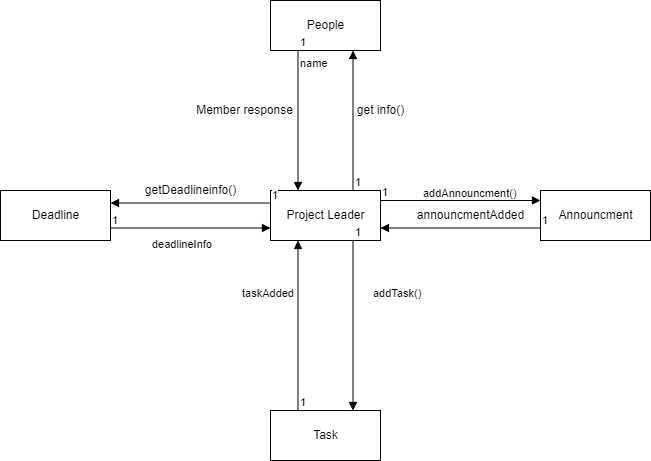

The diagram above was exported from draw.io. Its source (the exported page's mxGraphModel, read from the mxfile embedded in the PNG):
<mxGraphModel dx="1108" dy="553" grid="1" gridSize="10" guides="1" tooltips="1" connect="1" arrows="1" fold="1" page="1" pageScale="1" pageWidth="827" pageHeight="1169" math="0" shadow="0">
  <root>
    <mxCell id="0" />
    <mxCell id="1" parent="0" />
    <mxCell id="YWZ7oN1n_tuMjk61b_sE-1" value="Project Leader" style="html=1;" parent="1" vertex="1">
      <mxGeometry x="440" y="280" width="110" height="50" as="geometry" />
    </mxCell>
    <mxCell id="YWZ7oN1n_tuMjk61b_sE-2" value="Deadline" style="html=1;" parent="1" vertex="1">
      <mxGeometry x="170" y="280" width="110" height="50" as="geometry" />
    </mxCell>
    <mxCell id="YWZ7oN1n_tuMjk61b_sE-3" value="People" style="html=1;" parent="1" vertex="1">
      <mxGeometry x="440" y="90" width="110" height="50" as="geometry" />
    </mxCell>
    <mxCell id="YWZ7oN1n_tuMjk61b_sE-4" value="Announcment" style="html=1;" parent="1" vertex="1">
      <mxGeometry x="710" y="280" width="110" height="50" as="geometry" />
    </mxCell>
    <mxCell id="YWZ7oN1n_tuMjk61b_sE-5" value="Task" style="html=1;" parent="1" vertex="1">
      <mxGeometry x="440" y="500" width="110" height="50" as="geometry" />
    </mxCell>
    <mxCell id="YWZ7oN1n_tuMjk61b_sE-6" value="addAnnouncment()" style="endArrow=block;endFill=1;html=1;edgeStyle=orthogonalEdgeStyle;align=left;verticalAlign=top;rounded=0;exitX=0.75;exitY=0;exitDx=0;exitDy=0;entryX=0.75;entryY=1;entryDx=0;entryDy=0;" parent="1" source="YWZ7oN1n_tuMjk61b_sE-1" target="YWZ7oN1n_tuMjk61b_sE-3" edge="1">
      <mxGeometry x="-0.8571" y="-67" relative="1" as="geometry">
        <mxPoint x="330" y="290" as="sourcePoint" />
        <mxPoint x="490" y="290" as="targetPoint" />
        <mxPoint x="1" as="offset" />
      </mxGeometry>
    </mxCell>
    <mxCell id="YWZ7oN1n_tuMjk61b_sE-7" value="1" style="edgeLabel;resizable=0;html=1;align=left;verticalAlign=bottom;" parent="YWZ7oN1n_tuMjk61b_sE-6" connectable="0" vertex="1">
      <mxGeometry x="-1" relative="1" as="geometry" />
    </mxCell>
    <mxCell id="YWZ7oN1n_tuMjk61b_sE-8" value="get info()" style="text;html=1;align=center;verticalAlign=middle;resizable=0;points=[];autosize=1;strokeColor=none;fillColor=none;" parent="1" vertex="1">
      <mxGeometry x="520" y="190" width="60" height="20" as="geometry" />
    </mxCell>
    <mxCell id="YWZ7oN1n_tuMjk61b_sE-9" value="name" style="endArrow=block;endFill=1;html=1;edgeStyle=orthogonalEdgeStyle;align=left;verticalAlign=top;rounded=0;exitX=0.25;exitY=1;exitDx=0;exitDy=0;entryX=0.25;entryY=0;entryDx=0;entryDy=0;" parent="1" source="YWZ7oN1n_tuMjk61b_sE-3" target="YWZ7oN1n_tuMjk61b_sE-1" edge="1">
      <mxGeometry x="-1" relative="1" as="geometry">
        <mxPoint x="330" y="290" as="sourcePoint" />
        <mxPoint x="490" y="290" as="targetPoint" />
      </mxGeometry>
    </mxCell>
    <mxCell id="YWZ7oN1n_tuMjk61b_sE-10" value="1" style="edgeLabel;resizable=0;html=1;align=left;verticalAlign=bottom;" parent="YWZ7oN1n_tuMjk61b_sE-9" connectable="0" vertex="1">
      <mxGeometry x="-1" relative="1" as="geometry" />
    </mxCell>
    <mxCell id="YWZ7oN1n_tuMjk61b_sE-11" value="Member response" style="text;html=1;align=center;verticalAlign=middle;resizable=0;points=[];autosize=1;strokeColor=none;fillColor=none;" parent="1" vertex="1">
      <mxGeometry x="359" y="190" width="110" height="20" as="geometry" />
    </mxCell>
    <mxCell id="YWZ7oN1n_tuMjk61b_sE-12" value="" style="endArrow=block;endFill=1;html=1;edgeStyle=orthogonalEdgeStyle;align=left;verticalAlign=top;rounded=0;exitX=0;exitY=0.25;exitDx=0;exitDy=0;entryX=1;entryY=0.25;entryDx=0;entryDy=0;" parent="1" source="YWZ7oN1n_tuMjk61b_sE-1" target="YWZ7oN1n_tuMjk61b_sE-2" edge="1">
      <mxGeometry x="-0.875" y="-12" relative="1" as="geometry">
        <mxPoint x="330" y="290" as="sourcePoint" />
        <mxPoint x="490" y="290" as="targetPoint" />
        <mxPoint as="offset" />
      </mxGeometry>
    </mxCell>
    <mxCell id="YWZ7oN1n_tuMjk61b_sE-13" value="1" style="edgeLabel;resizable=0;html=1;align=left;verticalAlign=bottom;" parent="YWZ7oN1n_tuMjk61b_sE-12" connectable="0" vertex="1">
      <mxGeometry x="-1" relative="1" as="geometry" />
    </mxCell>
    <mxCell id="YWZ7oN1n_tuMjk61b_sE-14" value="getDeadlineinfo()" style="text;html=1;align=center;verticalAlign=middle;resizable=0;points=[];autosize=1;strokeColor=none;fillColor=none;" parent="1" vertex="1">
      <mxGeometry x="305" y="270" width="110" height="20" as="geometry" />
    </mxCell>
    <mxCell id="YWZ7oN1n_tuMjk61b_sE-15" value="deadlineInfo" style="endArrow=block;endFill=1;html=1;edgeStyle=orthogonalEdgeStyle;align=left;verticalAlign=top;rounded=0;entryX=0;entryY=0.75;entryDx=0;entryDy=0;exitX=1;exitY=0.75;exitDx=0;exitDy=0;exitPerimeter=0;" parent="1" source="YWZ7oN1n_tuMjk61b_sE-2" target="YWZ7oN1n_tuMjk61b_sE-1" edge="1">
      <mxGeometry x="-0.5" y="-2" relative="1" as="geometry">
        <mxPoint x="280" y="310" as="sourcePoint" />
        <mxPoint x="490" y="290" as="targetPoint" />
        <mxPoint y="1" as="offset" />
      </mxGeometry>
    </mxCell>
    <mxCell id="YWZ7oN1n_tuMjk61b_sE-16" value="1" style="edgeLabel;resizable=0;html=1;align=left;verticalAlign=bottom;" parent="YWZ7oN1n_tuMjk61b_sE-15" connectable="0" vertex="1">
      <mxGeometry x="-1" relative="1" as="geometry" />
    </mxCell>
    <mxCell id="YWZ7oN1n_tuMjk61b_sE-17" value="taskAdded" style="endArrow=block;endFill=1;html=1;edgeStyle=orthogonalEdgeStyle;align=left;verticalAlign=top;rounded=0;" parent="1" edge="1">
      <mxGeometry x="-1" y="-161" relative="1" as="geometry">
        <mxPoint x="550" y="290" as="sourcePoint" />
        <mxPoint x="710" y="290" as="targetPoint" />
        <mxPoint x="-140" y="-81" as="offset" />
      </mxGeometry>
    </mxCell>
    <mxCell id="YWZ7oN1n_tuMjk61b_sE-18" value="1" style="edgeLabel;resizable=0;html=1;align=left;verticalAlign=bottom;" parent="YWZ7oN1n_tuMjk61b_sE-17" connectable="0" vertex="1">
      <mxGeometry x="-1" relative="1" as="geometry" />
    </mxCell>
    <mxCell id="YWZ7oN1n_tuMjk61b_sE-19" value="addTask()" style="endArrow=block;endFill=1;html=1;edgeStyle=orthogonalEdgeStyle;align=left;verticalAlign=top;rounded=0;exitX=0.75;exitY=1;exitDx=0;exitDy=0;entryX=0.75;entryY=0;entryDx=0;entryDy=0;" parent="1" source="YWZ7oN1n_tuMjk61b_sE-1" target="YWZ7oN1n_tuMjk61b_sE-5" edge="1">
      <mxGeometry x="-0.5294" y="18" relative="1" as="geometry">
        <mxPoint x="469" y="380" as="sourcePoint" />
        <mxPoint x="523" y="490" as="targetPoint" />
        <mxPoint as="offset" />
      </mxGeometry>
    </mxCell>
    <mxCell id="YWZ7oN1n_tuMjk61b_sE-20" value="1" style="edgeLabel;resizable=0;html=1;align=left;verticalAlign=bottom;" parent="YWZ7oN1n_tuMjk61b_sE-19" connectable="0" vertex="1">
      <mxGeometry x="-1" relative="1" as="geometry" />
    </mxCell>
    <mxCell id="YWZ7oN1n_tuMjk61b_sE-21" value="" style="endArrow=block;endFill=1;html=1;edgeStyle=orthogonalEdgeStyle;align=left;verticalAlign=top;rounded=0;exitX=0;exitY=0.75;exitDx=0;exitDy=0;entryX=1;entryY=0.75;entryDx=0;entryDy=0;" parent="1" source="YWZ7oN1n_tuMjk61b_sE-4" target="YWZ7oN1n_tuMjk61b_sE-1" edge="1">
      <mxGeometry x="-1" relative="1" as="geometry">
        <mxPoint x="660" y="430" as="sourcePoint" />
        <mxPoint x="820" y="430" as="targetPoint" />
      </mxGeometry>
    </mxCell>
    <mxCell id="YWZ7oN1n_tuMjk61b_sE-22" value="1" style="edgeLabel;resizable=0;html=1;align=left;verticalAlign=bottom;" parent="YWZ7oN1n_tuMjk61b_sE-21" connectable="0" vertex="1">
      <mxGeometry x="-1" relative="1" as="geometry" />
    </mxCell>
    <mxCell id="YWZ7oN1n_tuMjk61b_sE-23" value="" style="endArrow=block;endFill=1;html=1;edgeStyle=orthogonalEdgeStyle;align=left;verticalAlign=top;rounded=0;exitX=0.25;exitY=0;exitDx=0;exitDy=0;entryX=0.25;entryY=1;entryDx=0;entryDy=0;" parent="1" source="YWZ7oN1n_tuMjk61b_sE-5" target="YWZ7oN1n_tuMjk61b_sE-1" edge="1">
      <mxGeometry x="-1" relative="1" as="geometry">
        <mxPoint x="334" y="410" as="sourcePoint" />
        <mxPoint x="494" y="410" as="targetPoint" />
      </mxGeometry>
    </mxCell>
    <mxCell id="YWZ7oN1n_tuMjk61b_sE-24" value="1" style="edgeLabel;resizable=0;html=1;align=left;verticalAlign=bottom;" parent="YWZ7oN1n_tuMjk61b_sE-23" connectable="0" vertex="1">
      <mxGeometry x="-1" relative="1" as="geometry" />
    </mxCell>
    <mxCell id="YWZ7oN1n_tuMjk61b_sE-25" value="announcmentAdded" style="text;html=1;align=center;verticalAlign=middle;resizable=0;points=[];autosize=1;strokeColor=none;fillColor=none;" parent="1" vertex="1">
      <mxGeometry x="580" y="295" width="120" height="20" as="geometry" />
    </mxCell>
  </root>
</mxGraphModel>